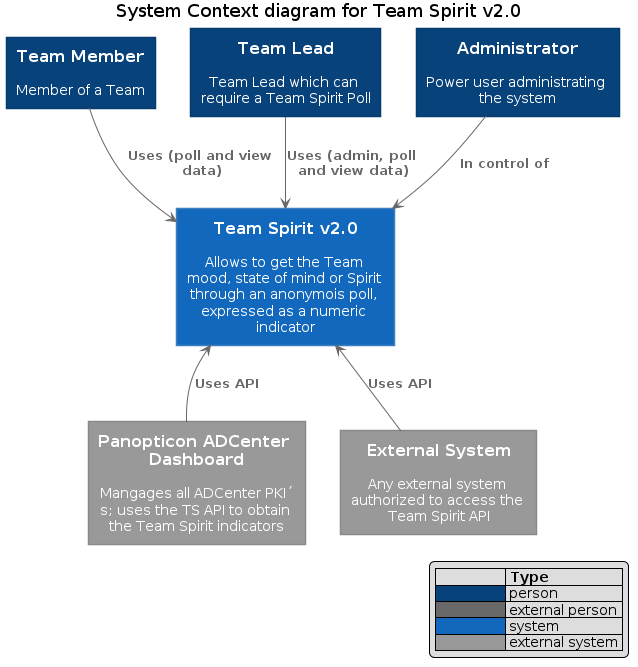

The diagram above was rendered by PlantUML. Its source (embedded in the PNG):
@startuml





skinparam defaultTextAlignment center

skinparam wrapWidth 200
skinparam maxMessageSize 150

skinparam rectangle {
    StereotypeFontSize 12
    shadowing false
}

skinparam database {
    StereotypeFontSize 12
    shadowing false
}

skinparam Arrow {
    Color #666666
    FontColor #666666
    FontSize 12
}

skinparam rectangle<<boundary>> {
    Shadowing false
    StereotypeFontSize 0
    FontColor #444444
    BorderColor #444444
    BorderStyle dashed
}






















skinparam rectangle<<person>> {
    StereotypeFontColor #FFFFFF
    FontColor #FFFFFF
    BackgroundColor #08427B
    BorderColor #073B6F
}

skinparam rectangle<<external_person>> {
    StereotypeFontColor #FFFFFF
    FontColor #FFFFFF
    BackgroundColor #686868
    BorderColor #8A8A8A
}

skinparam rectangle<<system>> {
    StereotypeFontColor #FFFFFF
    FontColor #FFFFFF
    BackgroundColor #1168BD
    BorderColor #3C7FC0
}

skinparam rectangle<<external_system>> {
    StereotypeFontColor #FFFFFF
    FontColor #FFFFFF
    BackgroundColor #999999
    BorderColor #8A8A8A
}

skinparam database<<system>> {
    StereotypeFontColor #FFFFFF
    FontColor #FFFFFF
    BackgroundColor #1168BD
    BorderColor #3C7FC0
}

skinparam database<<external_system>> {
    StereotypeFontColor #FFFFFF
    FontColor #FFFFFF
    BackgroundColor #999999
    BorderColor #8A8A8A
}












hide stereotype
legend right
|=              |= Type |
|<#08427B>      | person |
|<#686868>      | external person |
|<#1168BD>   | system |
|<#999999>      | external system |
endlegend

title System Context diagram for Team Spirit v2.0

rectangle "==Team Member\n\n Member of a Team" <<person>> as teammember
rectangle "==Team Lead\n\n Team Lead which can require a Team Spirit Poll" <<person>> as teamlead
rectangle "==Administrator\n\n Power user administrating the system" <<person>> as admin
rectangle "==Team Spirit v2.0\n\n Allows to get the Team mood, state of mind or Spirit through an anonymois poll, expressed as a numeric indicator" <<system>> as app

rectangle "==Panopticon ADCenter Dashboard\n\n Mangages all ADCenter PKI´s; uses the TS API to obtain the Team Spirit indicators" <<external_system>> as panopticon
rectangle "==External System\n\n Any external system authorized to access the Team Spirit API" <<external_system>> as external

teammember --> app : "===Uses (poll and view data)"
teamlead --> app : "===Uses (admin, poll and view data)"
admin --> app : "===In control of"
panopticon -UP-> app : "===Uses API"
external -UP-> app : "===Uses API"

app -[hidden]D- panopticon

@enduml